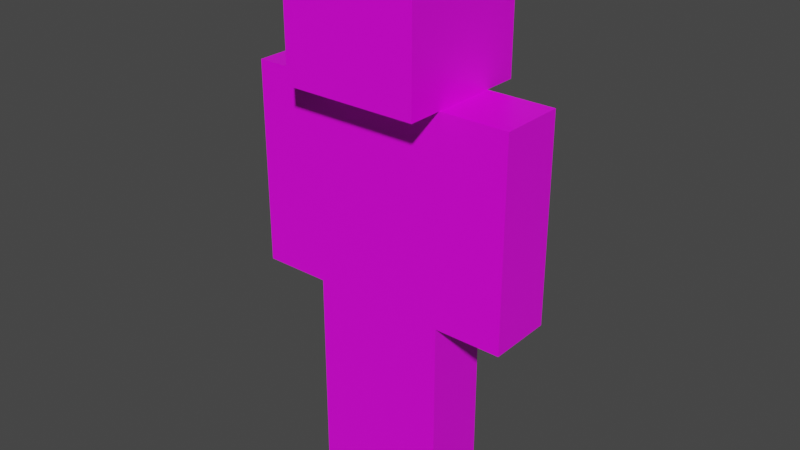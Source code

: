 # Source: steve.blend  (saved by Blender 2.91.10; exported with 4.5.12 LTS)
import bpy
from mathutils import Matrix  # noqa: F401  (used for matrix-valued properties, if any)

bpy.ops.wm.read_factory_settings(use_empty=True)
scene = bpy.context.scene
scene.name = 'Scene'

# ---- collections
col_collection = bpy.data.collections.new('Collection'); scene.collection.children.link(col_collection)

# ---- images (referenced by path relative to the original .blend; pixels are not part of the script)
import os
ASSET_DIR = os.environ.get("B2B_ASSET_DIR", "")  # directory of the original .blend (textures are referenced by path, not embedded)
HERE = os.path.dirname(os.path.abspath(__file__))  # packed textures are extracted next to this script under _unpacked/

def load_image(name, relpath, width, height, colorspace="sRGB"):
    """Load a texture the original file referenced (path relative to the .blend, or extracted next to this script)."""
    p = next((c for c in (os.path.join(HERE, relpath), os.path.join(ASSET_DIR, relpath)) if relpath and os.path.exists(c)), "")
    if p:
        img = bpy.data.images.load(p, check_existing=True)
        img.name = name
    else:  # same state as the original file: an image datablock whose file is absent (Cycles renders it pink)
        img = bpy.data.images.new(name, width, height)
        img.source = "FILE"
        img.filepath = "//" + (relpath or name)
    img.colorspace_settings.name = colorspace
    return img
img_steve_txt_jpg = load_image('steve_txt.jpg', 'steve_txt.jpg', 1024, 1024, 'sRGB')

# ---- materials (node trees are filled in below, after node groups)
mat_material = bpy.data.materials.new('Material')
mat_material.alpha_threshold = 0.0
mat_material.use_transparent_shadow = False
mat_material.line_color = (0.0, 0.0, 0.0, 1.0)

# ---- material node trees
mat_material.use_nodes = True; mat_material.node_tree.nodes.clear()
_N = mat_material.node_tree.nodes; _L = mat_material.node_tree.links
n0 = _N.new('ShaderNodeOutputMaterial'); n0.name = 'Material Output'; n0.location = (300, 300)
n1 = _N.new('ShaderNodeBsdfPrincipled'); n1.name = 'Principled BSDF'; n1.location = (10, 300)
n1.distribution = 'GGX'
n1.subsurface_method = 'BURLEY'
n1.inputs[2].default_value = 0.4
n1.inputs[3].default_value = 1.45
n1.inputs[27].default_value = (0.0, 0.0, 0.0, 1.0)
n1.inputs[28].default_value = 1.0
n2 = _N.new('ShaderNodeTexImage'); n2.name = 'Image Texture'; n2.location = (-280, 280)
n2.image = img_steve_txt_jpg
_L.new(n1.outputs[0], n0.inputs[0])
_L.new(n2.outputs[0], n1.inputs[0])
n0.is_active_output = True

# ---- world
world_world = bpy.data.worlds.new('World'); scene.world = world_world
world_world.use_nodes = True; world_world.node_tree.nodes.clear()
_N = world_world.node_tree.nodes; _L = world_world.node_tree.links
n0 = _N.new('ShaderNodeOutputWorld'); n0.name = 'World Output'; n0.location = (300, 300)
n1 = _N.new('ShaderNodeBackground'); n1.name = 'Background'; n1.location = (10, 300)
n1.inputs[0].default_value = (0.05088, 0.05088, 0.05088, 1.0)
_L.new(n1.outputs[0], n0.inputs[0])
n0.is_active_output = True
world_world.color = (0.05088, 0.05088, 0.05088)
world_world.use_sun_shadow = False
world_world.sun_shadow_jitter_overblur = 0.0

# ---- meshes
me_cube = bpy.data.meshes.new('Cube')
me_cube.from_pydata([(0.2424, 0.1172, 0.6901), (0.2424, 0.1172, -0.7688), (0.2424, -0.1172, 0.6901), (0.2424, -0.1172, -0.7688), (-0.2424, 0.1172, 0.6901), (-0.2424, 0.1172, -0.7688), (-0.2424, -0.1172, 0.6901), (-0.2424, -0.1172, -0.7688), (0.2424, 0.1172, -0.04309), (-0.2424, -0.1172, -0.04309), (0.2424, -0.1172, -0.04309), (-0.2424, 0.1172, -0.04309), (-0.4844, -0.1172, -0.04309), (-0.4844, -0.1172, 0.6901), (0.4844, 0.1172, 0.6901), (0.4844, -0.1172, 0.6901), (-0.4844, 0.1172, 0.6901), (0.4844, 0.1172, -0.04309), (0.4844, -0.1172, -0.04309), (-0.4844, 0.1172, -0.04309), (0.2424, -0.2416, 0.6901), (-0.2424, -0.2416, 0.6901), (0.2424, 0.2416, 0.6901), (-0.2424, 0.2416, 0.6901), (0.2424, -0.2416, 1.171), (-0.2424, -0.2416, 1.171), (0.2424, 0.2416, 1.171), (-0.2424, 0.2416, 1.171), (-3.744e-10, 0.1172, -0.7688), (-3.744e-10, -0.1172, -0.7688), (-3.744e-10, 0.1172, -0.04309), (-3.744e-10, -0.1172, -0.04309)], [], [(0, 4, 23, 22), (10, 2, 6, 9, 31), (9, 6, 13, 12), (28, 1, 3, 29), (2, 10, 18, 15), (11, 4, 0, 8, 30), (28, 30, 8, 1), (1, 8, 10, 3), (7, 9, 11, 5), (29, 31, 9, 7), (12, 13, 16, 19), (17, 14, 15, 18), (8, 0, 14, 17), (10, 8, 17, 18), (4, 11, 19, 16), (6, 4, 16, 13), (11, 9, 12, 19), (0, 2, 15, 14), (21, 20, 24, 25), (6, 2, 20, 21), (4, 6, 21, 23), (2, 0, 22, 20), (26, 27, 25, 24), (22, 23, 27, 26), (20, 22, 26, 24), (23, 21, 25, 27), (3, 10, 31, 29), (5, 11, 30, 28), (5, 28, 29, 7)])
_uv = me_cube.uv_layers.new(name='UVMap')
_uv.uv.foreach_set('vector', [0.4286, 0.9375, 0.2857, 0.9375, 0.2857, 1.0, 0.4286, 1.0, 0.5, 0.0, 0.5, 0.375, 0.3571, 0.375, 0.3571, 0.0, 0.4286, 0.0, 0.7857, 0.0, 0.7857, 0.375, 0.7143, 0.375, 0.7143, 0.0, 0.2143, 0.5, 0.1429, 0.5, 0.1429, 0.375, 0.2143, 0.375, 0.8571, 0.375, 0.8571, 0.0, 0.9286, 0.0, 0.9286, 0.375, 0.5714, 0.0, 0.5714, 0.375, 0.7143, 0.375, 0.7143, 0.0, 0.6429, 0.0, 0.2143, 0.0, 0.2143, 0.375, 0.2857, 0.375, 0.2857, 0.0, 0.0, 0.0, 0.0, 0.375, 0.07143, 0.375, 0.07143, 0.0, 0.1429, 0.0, 0.1429, 0.375, 0.2143, 0.375, 0.2143, 0.0, 0.1429, 0.0, 0.1429, 0.375, 0.07143, 0.375, 0.07143, 0.0, 0.9286, 0.0, 0.9286, 0.375, 1.0, 0.375, 1.0, 0.0, 0.8571, 0.0, 0.8571, 0.375, 0.7857, 0.375, 0.7857, 0.0, 0.8571, 0.0, 0.8571, 0.375, 0.9286, 0.375, 0.9286, 0.0, 0.8571, 0.375, 0.8571, 0.5, 0.9286, 0.5, 0.9286, 0.375, 0.7857, 0.375, 0.7857, 0.0, 0.7143, 0.0, 0.7143, 0.375, 0.8571, 0.375, 0.8571, 0.5, 0.7857, 0.5, 0.7857, 0.375, 0.9286, 0.5, 0.9286, 0.375, 0.8571, 0.375, 0.8571, 0.5, 0.7857, 0.5, 0.7857, 0.375, 0.8571, 0.375, 0.8571, 0.5, 0.1429, 0.5, 0.2857, 0.5, 0.2857, 0.75, 0.1429, 0.75, 0.2857, 0.8125, 0.4286, 0.8125, 0.4286, 0.75, 0.2857, 0.75, 0.875, 0.5, 0.875, 0.75, 0.875, 0.75, 0.875, 0.5, 0.625, 0.75, 0.625, 0.5, 0.625, 0.5, 0.625, 0.75, 0.2857, 1.0, 0.1429, 1.0, 0.1429, 0.75, 0.2857, 0.75, 0.4286, 0.5, 0.5714, 0.5, 0.5714, 0.75, 0.4286, 0.75, 0.2857, 0.5, 0.4286, 0.5, 0.4286, 0.75, 0.2857, 0.75, 0.4286, 0.5, 0.2857, 0.5, 0.2857, 0.75, 0.4286, 0.75, 0.1429, 0.0, 0.1429, 0.375, 0.07143, 0.375, 0.07143, 0.0, 0.2143, 0.0, 0.2143, 0.375, 0.2857, 0.375, 0.2857, 0.0, 0.1429, 0.375, 0.2143, 0.375, 0.2143, 0.5, 0.1429, 0.5])
me_cube.materials.append(mat_material)
me_cube.use_remesh_preserve_volume = False
me_cube.use_remesh_preserve_attributes = False
me_cube.use_mirror_vertex_groups = False
me_cube.update()

# ---- objects
ob_cube = bpy.data.objects.new('Cube', me_cube)

# ---- transforms, parenting, visibility, modifiers, constraints
ob_cube.location = (0.0, 0.0, 0.0)
ob_cube.rotation_euler = (0.0, -0.0, 3.142)
ob_cube.scale = (2.0, 2.0, 2.0)
ob_cube.lock_rotations_4d = False
ob_cube.empty_display_type = 'ARROWS'
ob_cube.lineart.crease_threshold = 0.0

# ---- collection membership
col_collection.objects.link(ob_cube)

# ---- scene / render settings (as saved in the file)
scene.frame_start = 1; scene.frame_end = 250; scene.frame_set(1)
scene.render.engine = 'BLENDER_EEVEE_NEXT'
scene.cycles.use_denoising = False
scene.cycles.samples = 128
scene.cycles.sampling_pattern = 'TABULATED_SOBOL'
scene.cycles.use_adaptive_sampling = False
scene.cycles.use_light_tree = False
scene.view_settings.view_transform = 'Filmic'
bpy.context.view_layer.update()

# ---- added for rendering (the .blend has no active camera and no usable light): camera, sun
cam_auto = bpy.data.cameras.new('AutoCamera')
cam_auto.lens = 50.0
cam_auto.sensor_width = 36.0
cam_auto.clip_end = 1000.0
ob_auto_camera = bpy.data.objects.new('AutoCamera', cam_auto)
scene.collection.objects.link(ob_auto_camera)
ob_auto_camera.location = (4.11109, -4.93331, 3.69132)
ob_auto_camera.rotation_euler = (1.09748, -7.21219e-08, 0.694738)
scene.camera = ob_auto_camera
light_auto_sun = bpy.data.lights.new('AutoSun', 'SUN')
light_auto_sun.energy = 3.0
light_auto_sun.angle = 0.0523599
ob_auto_sun = bpy.data.objects.new('AutoSun', light_auto_sun)
scene.collection.objects.link(ob_auto_sun)
ob_auto_sun.rotation_euler = (0.872665, 0.174533, 0.523599)
bpy.context.view_layer.update()
